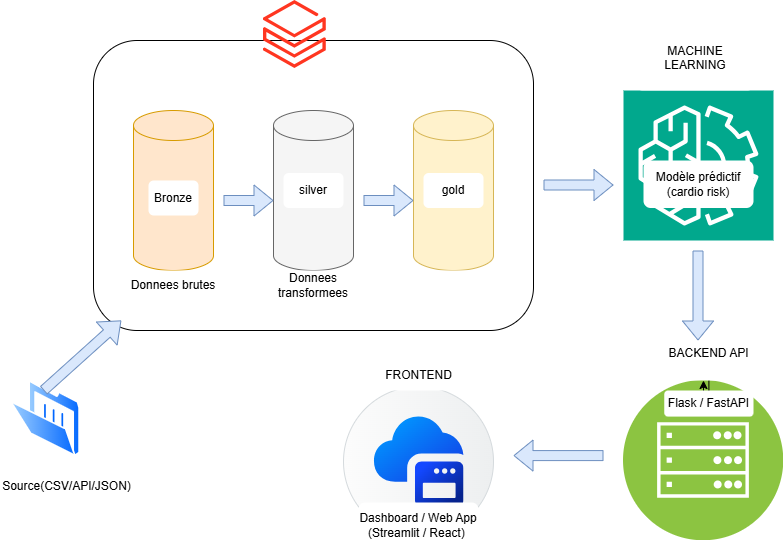

The diagram above was exported from draw.io. Its source (the exported page's mxGraphModel, read from the mxfile embedded in the PNG):
<mxGraphModel dx="1857" dy="562" grid="1" gridSize="10" guides="1" tooltips="1" connect="1" arrows="1" fold="1" page="1" pageScale="1" pageWidth="827" pageHeight="1169" math="0" shadow="0">
  <root>
    <mxCell id="0" />
    <mxCell id="1" parent="0" />
    <mxCell id="WVYFvR0W7nsCC8j0J-HM-1" parent="1" style="rounded=1;whiteSpace=wrap;html=1;" value="" vertex="1">
      <mxGeometry height="290" width="440" x="-400" y="100" as="geometry" />
    </mxCell>
    <mxCell id="WVYFvR0W7nsCC8j0J-HM-5" parent="1" style="image;aspect=fixed;perimeter=ellipsePerimeter;html=1;align=center;shadow=0;dashed=0;spacingTop=3;image=img/lib/active_directory/folder_open.svg;" value="" vertex="1">
      <mxGeometry height="76.09" width="70" x="-483" y="440" as="geometry" />
    </mxCell>
    <mxCell id="WVYFvR0W7nsCC8j0J-HM-6" parent="1" style="image;aspect=fixed;html=1;points=[];align=center;fontSize=12;image=img/lib/azure2/analytics/Azure_Databricks.svg;" value="&amp;nbsp; " vertex="1">
      <mxGeometry height="68" width="62.8" x="-229.99999999999997" y="60" as="geometry" />
    </mxCell>
    <mxCell id="WVYFvR0W7nsCC8j0J-HM-7" edge="1" parent="1" style="shape=flexArrow;endArrow=classic;html=1;rounded=0;fillColor=#dae8fc;strokeColor=#6c8ebf;" value="">
      <mxGeometry height="50" relative="1" width="50" as="geometry">
        <mxPoint x="50" y="244.5" as="sourcePoint" />
        <mxPoint x="120" y="244.5" as="targetPoint" />
      </mxGeometry>
    </mxCell>
    <mxCell id="WVYFvR0W7nsCC8j0J-HM-10" parent="1" style="sketch=0;points=[[0,0,0],[0.25,0,0],[0.5,0,0],[0.75,0,0],[1,0,0],[0,1,0],[0.25,1,0],[0.5,1,0],[0.75,1,0],[1,1,0],[0,0.25,0],[0,0.5,0],[0,0.75,0],[1,0.25,0],[1,0.5,0],[1,0.75,0]];outlineConnect=0;fontColor=#232F3E;fillColor=#01A88D;strokeColor=#ffffff;dashed=0;verticalLabelPosition=bottom;verticalAlign=top;align=center;html=1;fontSize=12;fontStyle=0;aspect=fixed;shape=mxgraph.aws4.resourceIcon;resIcon=mxgraph.aws4.machine_learning;" value="" vertex="1">
      <mxGeometry height="150" width="150" x="130" y="150" as="geometry" />
    </mxCell>
    <mxCell id="WVYFvR0W7nsCC8j0J-HM-12" parent="1" style="image;aspect=fixed;perimeter=ellipsePerimeter;html=1;align=center;shadow=0;dashed=0;fontColor=#4277BB;labelBackgroundColor=default;fontSize=12;spacingTop=3;image=img/lib/ibm/infrastructure/mobile_backend.svg;" value="" vertex="1">
      <mxGeometry height="160" width="160" x="130" y="440" as="geometry" />
    </mxCell>
    <mxCell id="WVYFvR0W7nsCC8j0J-HM-13" edge="1" parent="1" style="shape=flexArrow;endArrow=classic;html=1;rounded=0;fillColor=#dae8fc;strokeColor=#6c8ebf;" value="">
      <mxGeometry height="50" relative="1" width="50" as="geometry">
        <mxPoint x="204.5" y="310" as="sourcePoint" />
        <mxPoint x="204.5" y="400" as="targetPoint" />
      </mxGeometry>
    </mxCell>
    <mxCell id="WVYFvR0W7nsCC8j0J-HM-14" edge="1" parent="1" style="shape=flexArrow;endArrow=classic;html=1;rounded=0;fillColor=#dae8fc;strokeColor=#6c8ebf;" value="">
      <mxGeometry height="50" relative="1" width="50" as="geometry">
        <mxPoint x="110" y="515.09" as="sourcePoint" />
        <mxPoint x="20" y="515.09" as="targetPoint" />
      </mxGeometry>
    </mxCell>
    <mxCell id="WVYFvR0W7nsCC8j0J-HM-15" parent="1" style="shape=mxgraph.sap.icon;labelPosition=center;verticalLabelPosition=bottom;align=center;verticalAlign=top;strokeWidth=1;strokeColor=#D5DADD;fillColor=#EDEFF0;gradientColor=#FCFCFC;gradientDirection=west;aspect=fixed;SAPIcon=Application_Frontend_Service" value="" vertex="1">
      <mxGeometry height="150" width="150" x="-150" y="446.09" as="geometry" />
    </mxCell>
    <mxCell id="WVYFvR0W7nsCC8j0J-HM-16" parent="1" style="shape=cylinder3;whiteSpace=wrap;html=1;boundedLbl=1;backgroundOutline=1;size=15;fillColor=#ffe6cc;strokeColor=#d79b00;" value="" vertex="1">
      <mxGeometry height="160" width="80" x="-360" y="170" as="geometry" />
    </mxCell>
    <mxCell id="WVYFvR0W7nsCC8j0J-HM-17" parent="1" style="shape=cylinder3;whiteSpace=wrap;html=1;boundedLbl=1;backgroundOutline=1;size=15;fillColor=#f5f5f5;fontColor=#333333;strokeColor=#666666;" value="" vertex="1">
      <mxGeometry height="160" width="80" x="-220" y="170" as="geometry" />
    </mxCell>
    <mxCell id="WVYFvR0W7nsCC8j0J-HM-18" parent="1" style="shape=cylinder3;whiteSpace=wrap;html=1;boundedLbl=1;backgroundOutline=1;size=15;fillColor=#fff2cc;strokeColor=#d6b656;" value="" vertex="1">
      <mxGeometry height="160" width="80" x="-80" y="170" as="geometry" />
    </mxCell>
    <mxCell id="WVYFvR0W7nsCC8j0J-HM-19" parent="1" style="rounded=1;whiteSpace=wrap;html=1;strokeColor=none;" value="Bronze" vertex="1">
      <mxGeometry height="35" width="50" x="-345" y="240" as="geometry" />
    </mxCell>
    <mxCell id="WVYFvR0W7nsCC8j0J-HM-20" parent="1" style="rounded=1;whiteSpace=wrap;html=1;strokeColor=none;" value="silver" vertex="1">
      <mxGeometry height="35" width="60" x="-210" y="232.5" as="geometry" />
    </mxCell>
    <mxCell id="WVYFvR0W7nsCC8j0J-HM-21" parent="1" style="rounded=1;whiteSpace=wrap;html=1;strokeColor=none;" value="gold" vertex="1">
      <mxGeometry height="35" width="60" x="-70" y="232.5" as="geometry" />
    </mxCell>
    <mxCell id="WVYFvR0W7nsCC8j0J-HM-22" edge="1" parent="1" style="shape=flexArrow;endArrow=classic;html=1;rounded=0;fillColor=#dae8fc;strokeColor=#6c8ebf;" value="">
      <mxGeometry height="50" relative="1" width="50" as="geometry">
        <mxPoint x="-130" y="260" as="sourcePoint" />
        <mxPoint x="-80" y="260" as="targetPoint" />
      </mxGeometry>
    </mxCell>
    <mxCell id="WVYFvR0W7nsCC8j0J-HM-23" edge="1" parent="1" style="shape=flexArrow;endArrow=classic;html=1;rounded=0;fillColor=#dae8fc;strokeColor=#6c8ebf;" value="">
      <mxGeometry height="50" relative="1" width="50" as="geometry">
        <mxPoint x="-270" y="260" as="sourcePoint" />
        <mxPoint x="-220" y="260" as="targetPoint" />
      </mxGeometry>
    </mxCell>
    <mxCell id="WVYFvR0W7nsCC8j0J-HM-29" parent="1" style="rounded=1;whiteSpace=wrap;html=1;strokeColor=none;" value="Source(CSV/API/JSON)" vertex="1">
      <mxGeometry height="60" width="133" x="-493" y="516.09" as="geometry" />
    </mxCell>
    <mxCell id="WVYFvR0W7nsCC8j0J-HM-30" edge="1" parent="1" style="shape=flexArrow;endArrow=classic;html=1;rounded=0;fillColor=#dae8fc;strokeColor=#6c8ebf;" value="">
      <mxGeometry height="50" relative="1" width="50" as="geometry">
        <mxPoint x="-450" y="450" as="sourcePoint" />
        <mxPoint x="-372.2222222222222" y="380" as="targetPoint" />
      </mxGeometry>
    </mxCell>
    <mxCell id="WVYFvR0W7nsCC8j0J-HM-31" parent="1" style="rounded=1;whiteSpace=wrap;html=1;strokeColor=none;" value="&#10;MACHINE LEARNING&#10;&#10;" vertex="1">
      <mxGeometry height="50" width="120" x="141.5" y="100" as="geometry" />
    </mxCell>
    <mxCell id="WVYFvR0W7nsCC8j0J-HM-32" parent="1" style="rounded=1;whiteSpace=wrap;html=1;strokeColor=none;" value="Modèle prédictif&lt;div&gt;(cardio risk)&lt;/div&gt;" vertex="1">
      <mxGeometry height="47.5" width="110" x="150" y="220" as="geometry" />
    </mxCell>
    <mxCell id="WVYFvR0W7nsCC8j0J-HM-34" edge="1" parent="1" source="WVYFvR0W7nsCC8j0J-HM-33" style="edgeStyle=orthogonalEdgeStyle;rounded=0;orthogonalLoop=1;jettySize=auto;html=1;" target="WVYFvR0W7nsCC8j0J-HM-12">
      <mxGeometry relative="1" as="geometry" />
    </mxCell>
    <mxCell id="WVYFvR0W7nsCC8j0J-HM-33" parent="1" style="rounded=1;whiteSpace=wrap;html=1;strokeColor=none;" value="&#10;BACKEND API&#10;&#10;" vertex="1">
      <mxGeometry height="40" width="110.75" x="160" y="400" as="geometry" />
    </mxCell>
    <mxCell id="WVYFvR0W7nsCC8j0J-HM-35" parent="1" style="rounded=1;whiteSpace=wrap;html=1;strokeColor=none;" value="Flask / FastAPI" vertex="1">
      <mxGeometry height="26.09" width="89.25" x="170.75" y="450" as="geometry" />
    </mxCell>
    <mxCell id="WVYFvR0W7nsCC8j0J-HM-36" parent="1" style="rounded=1;whiteSpace=wrap;html=1;strokeColor=none;" value="&amp;nbsp;FRONTEND&amp;nbsp;" vertex="1">
      <mxGeometry height="30" width="85" x="-117.5" y="420" as="geometry" />
    </mxCell>
    <mxCell id="WVYFvR0W7nsCC8j0J-HM-37" parent="1" style="rounded=1;whiteSpace=wrap;html=1;strokeColor=none;" value="Dashboard / Web App&lt;div&gt;(Streamlit / React)&amp;nbsp;&lt;/div&gt;" vertex="1">
      <mxGeometry height="45" width="120" x="-135" y="562" as="geometry" />
    </mxCell>
    <mxCell id="WVYFvR0W7nsCC8j0J-HM-38" parent="1" style="rounded=1;whiteSpace=wrap;html=1;strokeColor=none;" value="Donnees brutes" vertex="1">
      <mxGeometry height="30" width="100" x="-370" y="330" as="geometry" />
    </mxCell>
    <mxCell id="WVYFvR0W7nsCC8j0J-HM-39" parent="1" style="rounded=1;whiteSpace=wrap;html=1;strokeColor=none;" value="Donnees transformees" vertex="1">
      <mxGeometry height="30" width="100" x="-230" y="330" as="geometry" />
    </mxCell>
    <mxCell id="WVYFvR0W7nsCC8j0J-HM-40" parent="1" style="rounded=1;whiteSpace=wrap;html=1;strokeColor=none;" value="" vertex="1">
      <mxGeometry height="30" width="100" x="-80" y="330" as="geometry" />
    </mxCell>
  </root>
</mxGraphModel>